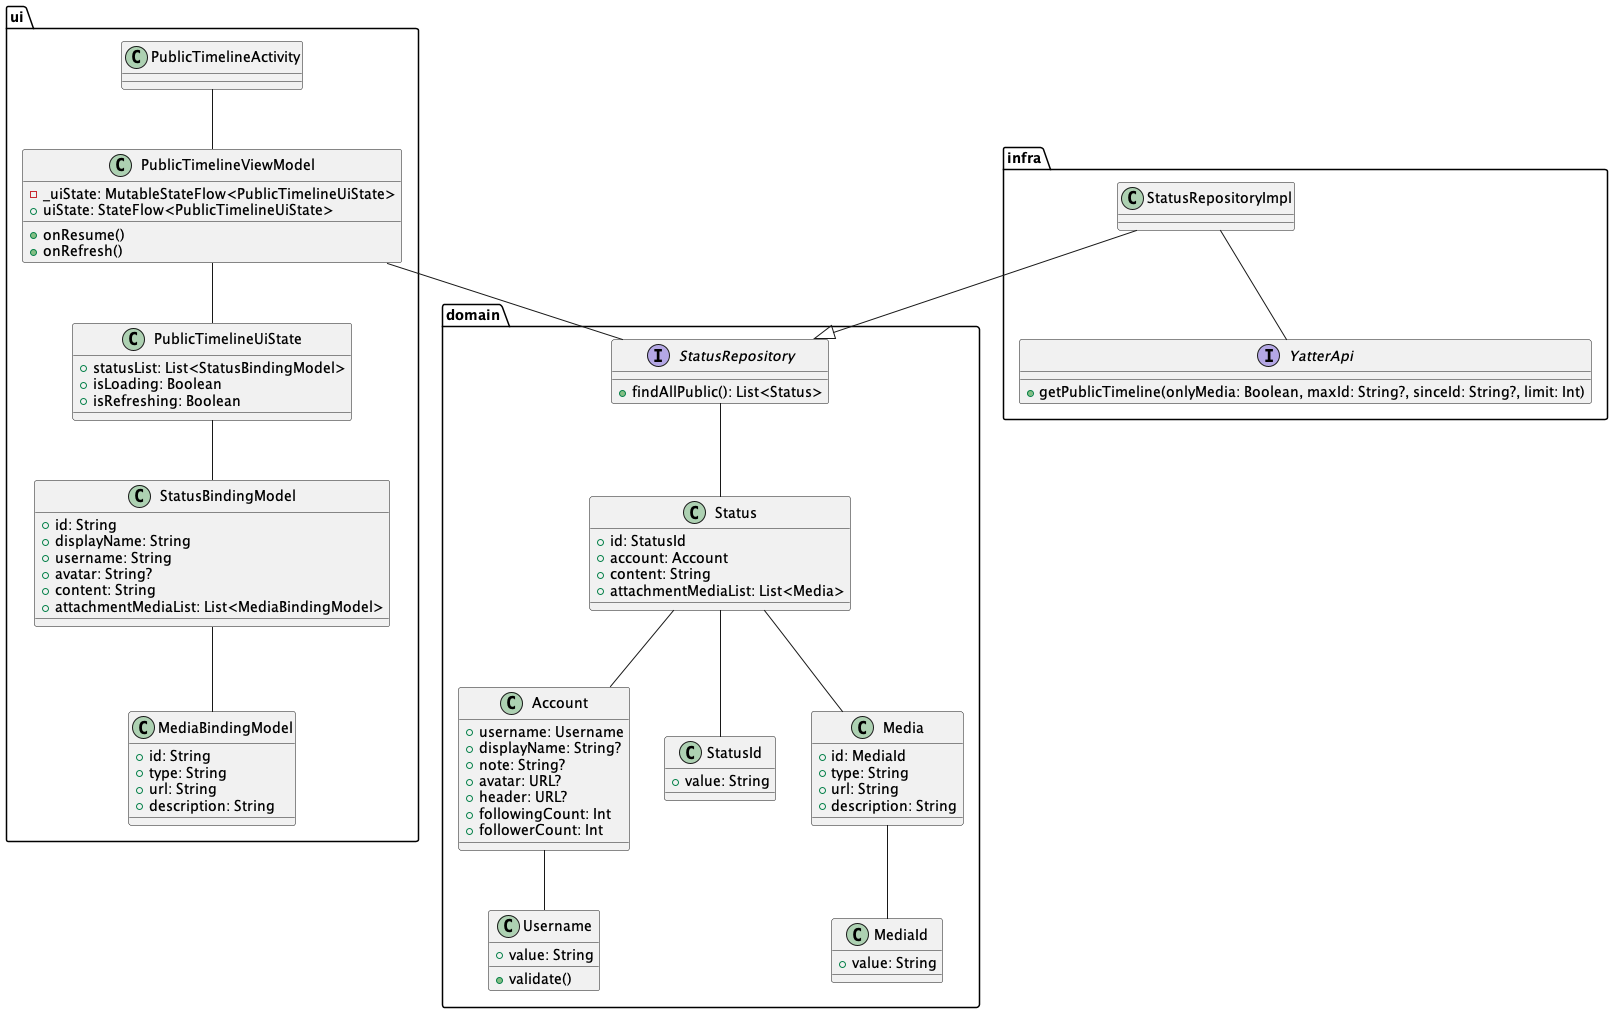

The diagram above was rendered by PlantUML. Its source (embedded in the PNG):
@startuml

package ui {
class PublicTimelineActivity {}
class PublicTimelineViewModel {
  - _uiState: MutableStateFlow<PublicTimelineUiState>
  + uiState: StateFlow<PublicTimelineUiState>
  + onResume()
  + onRefresh()
}

class PublicTimelineUiState {
  + statusList: List<StatusBindingModel>
  + isLoading: Boolean
  + isRefreshing: Boolean
}

class StatusBindingModel {
  + id: String
  + displayName: String
  + username: String
  + avatar: String?
  + content: String
  + attachmentMediaList: List<MediaBindingModel>
}

class MediaBindingModel {
  + id: String
  + type: String
  + url: String
  + description: String

}

}

package domain {

class Account {
  + username: Username
  + displayName: String?
  + note: String?
  + avatar: URL?
  + header: URL?
  + followingCount: Int
  + followerCount: Int
}

class Status {
  + id: StatusId
  + account: Account
  + content: String
  + attachmentMediaList: List<Media>
}

class StatusId {
  + value: String
}

class Media {
  + id: MediaId
  + type: String
  + url: String
  + description: String
}

class MediaId {
  + value: String
}

class Username {
  + value: String
  + validate()
}

interface StatusRepository {
  + findAllPublic(): List<Status>
}

}

package infra {
class StatusRepositoryImpl {
}

interface YatterApi {
  + getPublicTimeline(onlyMedia: Boolean, maxId: String?, sinceId: String?, limit: Int)
}
}

StatusRepositoryImpl -- YatterApi
StatusRepositoryImpl --|> StatusRepository

PublicTimelineActivity -- PublicTimelineViewModel

PublicTimelineViewModel -- StatusRepository
PublicTimelineViewModel -- PublicTimelineUiState
PublicTimelineUiState -- StatusBindingModel
StatusBindingModel -- MediaBindingModel

StatusRepository -- Status
Status -- StatusId
Status -- Account
Status -- Media
Media -- MediaId
Account -- Username

@enduml